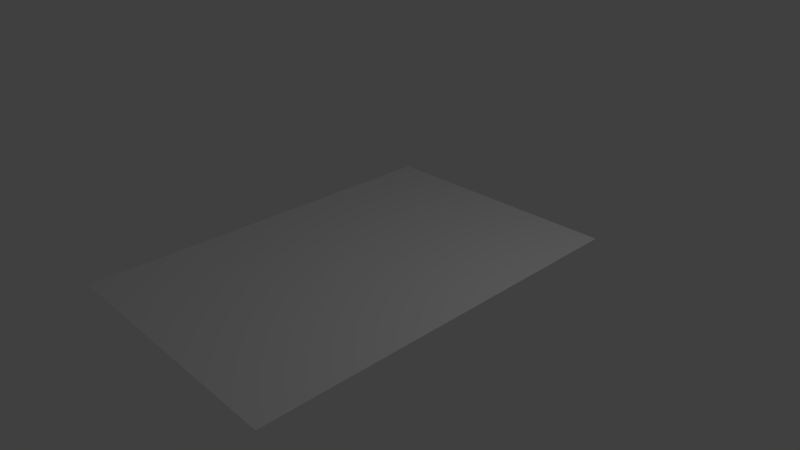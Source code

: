 # Source: 8_5x11-paper.blend  (saved by Blender 2.60.0; exported with 4.5.12 LTS)
import bpy
from mathutils import Matrix  # noqa: F401  (used for matrix-valued properties, if any)

bpy.ops.wm.read_factory_settings(use_empty=True)
scene = bpy.context.scene
scene.name = 'Scene'

# ---- collections
col_collection_1 = bpy.data.collections.new('Collection 1'); scene.collection.children.link(col_collection_1)

# ---- materials (node trees are filled in below, after node groups)
mat_material_001 = bpy.data.materials.new('Material.001')
mat_material_001.alpha_threshold = 0.0
mat_material_001.use_transparent_shadow = False
mat_material_001.roughness = 0.5
mat_material_001.line_color = (0.0, 0.0, 0.0, 1.0)

# ---- material node trees

# ---- world
world_world = bpy.data.worlds.new('World'); scene.world = world_world
world_world.color = (0.05088, 0.05088, 0.05088)
world_world.use_sun_shadow = False
world_world.sun_shadow_jitter_overblur = 0.0
world_world.cycles.sampling_method = 'MANUAL'
world_world.cycles.sample_map_resolution = 256

# ---- cameras
cam_camera = bpy.data.cameras.new('Camera')
cam_camera.clip_end = 100.0
cam_camera.lens = 35.0
cam_camera.ortho_scale = 7.314
cam_camera.dof.focus_distance = 0.0
cam_camera.dof.aperture_fstop = 128.0

# ---- lights
light_lamp = bpy.data.lights.new('Lamp', 'POINT')
light_lamp.transmission_factor = 0.0
light_lamp.cutoff_distance = 30.0
light_lamp.energy = 100.0
light_lamp.shadow_buffer_clip_start = 1.001
light_lamp.shadow_soft_size = 1.0
light_lamp.shadow_maximum_resolution = 0.006
light_lamp.use_absolute_resolution = True
light_lamp.cycles.use_multiple_importance_sampling = False

# ---- meshes
me_page = bpy.data.meshes.new('Page')
me_page.from_pydata([(1.993, 2.568, 0.0), (1.993, -3.422, 0.0), (-2.013, -3.422, 0.0), (-2.013, 2.568, 0.0)], [], [(0, 3, 2, 1)])
_uv = me_page.uv_layers.new(name='Paper Front')
_uv.uv.foreach_set('vector', [0.01017, 0.01019, 0.988, 0.01019, 0.988, 0.9898, 0.01017, 0.9898])
me_page.materials.append(mat_material_001)
me_page.use_remesh_preserve_volume = False
me_page.use_remesh_preserve_attributes = False
me_page.use_mirror_vertex_groups = False
me_page.update()

# ---- objects
ob_plane = bpy.data.objects.new('Plane', me_page)
ob_lamp = bpy.data.objects.new('Lamp', light_lamp)
ob_camera = bpy.data.objects.new('Camera', cam_camera)

# ---- transforms, parenting, visibility, modifiers, constraints
ob_plane.location = (0.0, 0.0, 0.0)
ob_plane.lineart.crease_threshold = 0.0
_vg = ob_plane.vertex_groups.new(name='Page')
ob_lamp.location = (4.076, 1.005, 5.904)
ob_lamp.rotation_euler = (0.6503, 0.05522, 1.866)
ob_lamp.lock_rotations_4d = False
ob_lamp.empty_display_type = 'ARROWS'
ob_lamp.color = (0.0, 0.0, 0.0, 0.0)
ob_lamp.lineart.crease_threshold = 0.0
ob_camera.location = (7.481, -6.508, 5.344)
ob_camera.rotation_euler = (1.109, 0.01082, 0.8149)
ob_camera.lock_rotations_4d = False
ob_camera.empty_display_type = 'ARROWS'
ob_camera.color = (0.0, 0.0, 0.0, 0.0)
ob_camera.display_type = 'WIRE'
ob_camera.lineart.crease_threshold = 0.0

# ---- collection membership
col_collection_1.objects.link(ob_plane)
col_collection_1.objects.link(ob_lamp)
col_collection_1.objects.link(ob_camera)

# ---- scene / render settings (as saved in the file)
scene.camera = ob_camera
scene.frame_start = 1; scene.frame_end = 250; scene.frame_set(1)
scene.render.engine = 'BLENDER_EEVEE_NEXT'
scene.render.image_settings.color_mode = 'RGB'
scene.render.image_settings.compression = 90
scene.render.resolution_percentage = 50
scene.render.dither_intensity = 0.0
scene.render.bake_margin = 2
scene.render.bake_bias = 0.0
scene.cycles.use_denoising = False
scene.cycles.samples = 10
scene.cycles.sampling_pattern = 'TABULATED_SOBOL'
scene.cycles.light_sampling_threshold = 0.0
scene.cycles.use_adaptive_sampling = False
scene.cycles.use_light_tree = False
scene.cycles.blur_glossy = 0.0
scene.cycles.volume_bounces = 1
scene.cycles.pixel_filter_type = 'GAUSSIAN'
scene.cycles.sample_clamp_indirect = 0.0
scene.view_settings.view_transform = 'Standard'
bpy.context.view_layer.update()
